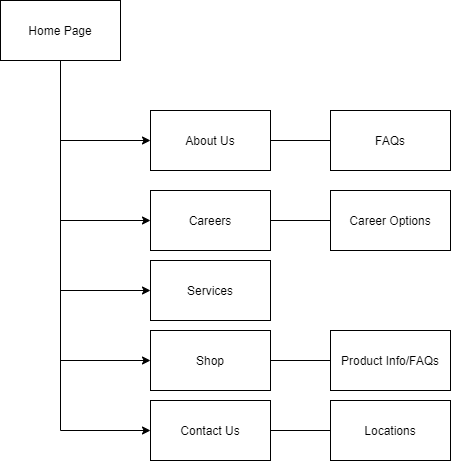

The diagram above was exported from draw.io. Its source (the exported page's mxGraphModel, read from the mxfile embedded in the PNG):
<mxGraphModel dx="1182" dy="586" grid="1" gridSize="10" guides="1" tooltips="1" connect="1" arrows="1" fold="1" page="1" pageScale="1" pageWidth="850" pageHeight="1100" math="0" shadow="0">
  <root>
    <mxCell id="0" />
    <mxCell id="1" parent="0" />
    <mxCell id="TAVRe4Cmc8MGNQHRO9DK-8" style="edgeStyle=orthogonalEdgeStyle;rounded=0;orthogonalLoop=1;jettySize=auto;html=1;exitX=0.5;exitY=1;exitDx=0;exitDy=0;entryX=0;entryY=0.5;entryDx=0;entryDy=0;exitPerimeter=0;" edge="1" parent="1" source="TAVRe4Cmc8MGNQHRO9DK-1" target="TAVRe4Cmc8MGNQHRO9DK-7">
      <mxGeometry relative="1" as="geometry">
        <mxPoint x="130" y="630" as="targetPoint" />
      </mxGeometry>
    </mxCell>
    <mxCell id="TAVRe4Cmc8MGNQHRO9DK-1" value="Home Page" style="rounded=0;whiteSpace=wrap;html=1;" vertex="1" parent="1">
      <mxGeometry x="70" y="190" width="120" height="60" as="geometry" />
    </mxCell>
    <mxCell id="TAVRe4Cmc8MGNQHRO9DK-3" value="About Us" style="rounded=0;whiteSpace=wrap;html=1;" vertex="1" parent="1">
      <mxGeometry x="220" y="300" width="120" height="60" as="geometry" />
    </mxCell>
    <mxCell id="TAVRe4Cmc8MGNQHRO9DK-4" value="Careers" style="rounded=0;whiteSpace=wrap;html=1;" vertex="1" parent="1">
      <mxGeometry x="220" y="380" width="120" height="60" as="geometry" />
    </mxCell>
    <mxCell id="TAVRe4Cmc8MGNQHRO9DK-5" value="Services" style="rounded=0;whiteSpace=wrap;html=1;" vertex="1" parent="1">
      <mxGeometry x="220" y="450" width="120" height="60" as="geometry" />
    </mxCell>
    <mxCell id="TAVRe4Cmc8MGNQHRO9DK-6" value="Shop" style="rounded=0;whiteSpace=wrap;html=1;" vertex="1" parent="1">
      <mxGeometry x="220" y="520" width="120" height="60" as="geometry" />
    </mxCell>
    <mxCell id="TAVRe4Cmc8MGNQHRO9DK-7" value="Contact Us" style="rounded=0;whiteSpace=wrap;html=1;" vertex="1" parent="1">
      <mxGeometry x="220" y="590" width="120" height="60" as="geometry" />
    </mxCell>
    <mxCell id="TAVRe4Cmc8MGNQHRO9DK-9" value="" style="endArrow=classic;html=1;rounded=0;edgeStyle=orthogonalEdgeStyle;entryX=0;entryY=0.5;entryDx=0;entryDy=0;" edge="1" parent="1" target="TAVRe4Cmc8MGNQHRO9DK-6">
      <mxGeometry width="50" height="50" relative="1" as="geometry">
        <mxPoint x="130" y="550" as="sourcePoint" />
        <mxPoint x="180" y="510" as="targetPoint" />
      </mxGeometry>
    </mxCell>
    <mxCell id="TAVRe4Cmc8MGNQHRO9DK-10" value="" style="endArrow=classic;html=1;rounded=0;edgeStyle=orthogonalEdgeStyle;entryX=0;entryY=0.5;entryDx=0;entryDy=0;" edge="1" parent="1" target="TAVRe4Cmc8MGNQHRO9DK-5">
      <mxGeometry width="50" height="50" relative="1" as="geometry">
        <mxPoint x="130" y="480" as="sourcePoint" />
        <mxPoint x="180" y="430" as="targetPoint" />
      </mxGeometry>
    </mxCell>
    <mxCell id="TAVRe4Cmc8MGNQHRO9DK-11" value="" style="endArrow=classic;html=1;rounded=0;edgeStyle=orthogonalEdgeStyle;" edge="1" parent="1">
      <mxGeometry width="50" height="50" relative="1" as="geometry">
        <mxPoint x="130" y="410" as="sourcePoint" />
        <mxPoint x="220" y="410" as="targetPoint" />
      </mxGeometry>
    </mxCell>
    <mxCell id="TAVRe4Cmc8MGNQHRO9DK-12" value="" style="endArrow=classic;html=1;rounded=0;edgeStyle=orthogonalEdgeStyle;" edge="1" parent="1">
      <mxGeometry width="50" height="50" relative="1" as="geometry">
        <mxPoint x="130" y="330" as="sourcePoint" />
        <mxPoint x="220" y="330" as="targetPoint" />
      </mxGeometry>
    </mxCell>
    <mxCell id="TAVRe4Cmc8MGNQHRO9DK-13" value="" style="endArrow=none;html=1;rounded=0;edgeStyle=orthogonalEdgeStyle;" edge="1" parent="1" target="TAVRe4Cmc8MGNQHRO9DK-14">
      <mxGeometry width="50" height="50" relative="1" as="geometry">
        <mxPoint x="340" y="330" as="sourcePoint" />
        <mxPoint x="400" y="330" as="targetPoint" />
      </mxGeometry>
    </mxCell>
    <mxCell id="TAVRe4Cmc8MGNQHRO9DK-14" value="FAQs" style="rounded=0;whiteSpace=wrap;html=1;" vertex="1" parent="1">
      <mxGeometry x="400" y="300" width="120" height="60" as="geometry" />
    </mxCell>
    <mxCell id="TAVRe4Cmc8MGNQHRO9DK-15" value="Career Options" style="rounded=0;whiteSpace=wrap;html=1;" vertex="1" parent="1">
      <mxGeometry x="400" y="380" width="120" height="60" as="geometry" />
    </mxCell>
    <mxCell id="TAVRe4Cmc8MGNQHRO9DK-16" value="" style="endArrow=none;html=1;rounded=0;edgeStyle=orthogonalEdgeStyle;exitX=1;exitY=0.5;exitDx=0;exitDy=0;entryX=0;entryY=0.5;entryDx=0;entryDy=0;" edge="1" parent="1" source="TAVRe4Cmc8MGNQHRO9DK-4" target="TAVRe4Cmc8MGNQHRO9DK-15">
      <mxGeometry width="50" height="50" relative="1" as="geometry">
        <mxPoint x="400" y="430" as="sourcePoint" />
        <mxPoint x="450" y="380" as="targetPoint" />
      </mxGeometry>
    </mxCell>
    <mxCell id="TAVRe4Cmc8MGNQHRO9DK-17" value="Product Info/FAQs" style="rounded=0;whiteSpace=wrap;html=1;" vertex="1" parent="1">
      <mxGeometry x="400" y="520" width="120" height="60" as="geometry" />
    </mxCell>
    <mxCell id="TAVRe4Cmc8MGNQHRO9DK-18" value="" style="endArrow=none;html=1;rounded=0;edgeStyle=orthogonalEdgeStyle;exitX=1;exitY=0.5;exitDx=0;exitDy=0;" edge="1" parent="1" source="TAVRe4Cmc8MGNQHRO9DK-6">
      <mxGeometry width="50" height="50" relative="1" as="geometry">
        <mxPoint x="400" y="430" as="sourcePoint" />
        <mxPoint x="400" y="550" as="targetPoint" />
      </mxGeometry>
    </mxCell>
    <mxCell id="TAVRe4Cmc8MGNQHRO9DK-19" value="Locations" style="rounded=0;whiteSpace=wrap;html=1;" vertex="1" parent="1">
      <mxGeometry x="400" y="590" width="120" height="60" as="geometry" />
    </mxCell>
    <mxCell id="TAVRe4Cmc8MGNQHRO9DK-20" value="" style="endArrow=none;html=1;rounded=0;edgeStyle=orthogonalEdgeStyle;exitX=1;exitY=0.5;exitDx=0;exitDy=0;" edge="1" parent="1" source="TAVRe4Cmc8MGNQHRO9DK-7">
      <mxGeometry width="50" height="50" relative="1" as="geometry">
        <mxPoint x="400" y="430" as="sourcePoint" />
        <mxPoint x="400" y="620" as="targetPoint" />
      </mxGeometry>
    </mxCell>
  </root>
</mxGraphModel>